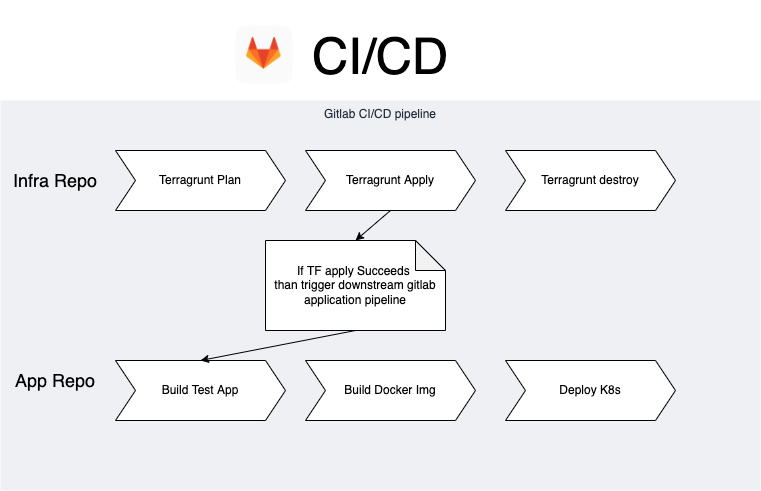

The diagram above was exported from draw.io. Its source (the exported page's mxGraphModel, read from the mxfile embedded in the PNG):
<mxGraphModel dx="946" dy="531" grid="1" gridSize="10" guides="1" tooltips="1" connect="1" arrows="1" fold="1" page="1" pageScale="1" pageWidth="850" pageHeight="1100" math="0" shadow="0">
  <root>
    <mxCell id="0" />
    <mxCell id="1" parent="0" />
    <mxCell id="PaQHb2hhZIweQtk4Rp5z-21" value="Gitlab CI/CD pipeline" style="fillColor=#EFF0F3;strokeColor=none;dashed=0;verticalAlign=top;fontStyle=0;fontColor=#232F3D;" vertex="1" parent="1">
      <mxGeometry x="15" y="280" width="760" height="390" as="geometry" />
    </mxCell>
    <mxCell id="PaQHb2hhZIweQtk4Rp5z-6" value="Terragrunt destroy" style="shape=step;perimeter=stepPerimeter;whiteSpace=wrap;html=1;fixedSize=1;" vertex="1" parent="1">
      <mxGeometry x="520" y="330" width="170" height="60" as="geometry" />
    </mxCell>
    <mxCell id="PaQHb2hhZIweQtk4Rp5z-7" value="&lt;font style=&quot;font-size: 18px&quot;&gt;App Repo&lt;/font&gt;" style="text;html=1;strokeColor=none;fillColor=none;align=center;verticalAlign=middle;whiteSpace=wrap;rounded=0;" vertex="1" parent="1">
      <mxGeometry x="20" y="540" width="100" height="40" as="geometry" />
    </mxCell>
    <mxCell id="PaQHb2hhZIweQtk4Rp5z-8" value="&lt;font style=&quot;font-size: 18px&quot;&gt;Infra Repo&lt;/font&gt;" style="text;html=1;strokeColor=none;fillColor=none;align=center;verticalAlign=middle;whiteSpace=wrap;rounded=0;" vertex="1" parent="1">
      <mxGeometry x="20" y="340" width="100" height="40" as="geometry" />
    </mxCell>
    <mxCell id="PaQHb2hhZIweQtk4Rp5z-9" value="Terragrunt Apply" style="shape=step;perimeter=stepPerimeter;whiteSpace=wrap;html=1;fixedSize=1;" vertex="1" parent="1">
      <mxGeometry x="320" y="330" width="170" height="60" as="geometry" />
    </mxCell>
    <mxCell id="PaQHb2hhZIweQtk4Rp5z-10" value="Terragrunt Plan" style="shape=step;perimeter=stepPerimeter;whiteSpace=wrap;html=1;fixedSize=1;" vertex="1" parent="1">
      <mxGeometry x="130" y="330" width="170" height="60" as="geometry" />
    </mxCell>
    <mxCell id="PaQHb2hhZIweQtk4Rp5z-11" value="Build Test App" style="shape=step;perimeter=stepPerimeter;whiteSpace=wrap;html=1;fixedSize=1;" vertex="1" parent="1">
      <mxGeometry x="130" y="540" width="170" height="60" as="geometry" />
    </mxCell>
    <mxCell id="PaQHb2hhZIweQtk4Rp5z-12" value="Build Docker Img" style="shape=step;perimeter=stepPerimeter;whiteSpace=wrap;html=1;fixedSize=1;" vertex="1" parent="1">
      <mxGeometry x="320" y="540" width="170" height="60" as="geometry" />
    </mxCell>
    <mxCell id="PaQHb2hhZIweQtk4Rp5z-13" value="Deploy K8s" style="shape=step;perimeter=stepPerimeter;whiteSpace=wrap;html=1;fixedSize=1;" vertex="1" parent="1">
      <mxGeometry x="520" y="540" width="170" height="60" as="geometry" />
    </mxCell>
    <mxCell id="PaQHb2hhZIweQtk4Rp5z-15" value="" style="endArrow=classic;html=1;exitX=0.5;exitY=1;exitDx=0;exitDy=0;entryX=0.5;entryY=0;entryDx=0;entryDy=0;" edge="1" parent="1" source="PaQHb2hhZIweQtk4Rp5z-17" target="PaQHb2hhZIweQtk4Rp5z-11">
      <mxGeometry relative="1" as="geometry">
        <mxPoint x="330" y="410" as="sourcePoint" />
        <mxPoint x="430" y="410" as="targetPoint" />
      </mxGeometry>
    </mxCell>
    <mxCell id="PaQHb2hhZIweQtk4Rp5z-17" value="If TF apply Succeeds&amp;nbsp;&lt;br&gt;than trigger downstream gitlab application pipeline" style="shape=note;whiteSpace=wrap;html=1;backgroundOutline=1;darkOpacity=0.05;" vertex="1" parent="1">
      <mxGeometry x="280" y="420" width="180" height="90" as="geometry" />
    </mxCell>
    <mxCell id="PaQHb2hhZIweQtk4Rp5z-18" value="" style="endArrow=classic;html=1;exitX=0.5;exitY=1;exitDx=0;exitDy=0;entryX=0.5;entryY=0;entryDx=0;entryDy=0;" edge="1" parent="1" source="PaQHb2hhZIweQtk4Rp5z-9" target="PaQHb2hhZIweQtk4Rp5z-17">
      <mxGeometry relative="1" as="geometry">
        <mxPoint x="405" y="390" as="sourcePoint" />
        <mxPoint x="215" y="540" as="targetPoint" />
      </mxGeometry>
    </mxCell>
    <mxCell id="PaQHb2hhZIweQtk4Rp5z-19" value="&lt;font style=&quot;font-size: 50px&quot;&gt;CI/CD&lt;/font&gt;" style="text;html=1;strokeColor=none;fillColor=none;align=center;verticalAlign=middle;whiteSpace=wrap;rounded=0;" vertex="1" parent="1">
      <mxGeometry x="170" y="180" width="450" height="110" as="geometry" />
    </mxCell>
    <mxCell id="PaQHb2hhZIweQtk4Rp5z-20" value="" style="shape=image;html=1;verticalAlign=top;verticalLabelPosition=bottom;labelBackgroundColor=#ffffff;imageAspect=0;aspect=fixed;image=https://cdn4.iconfinder.com/data/icons/socialcones/508/Gitlab-128.png" vertex="1" parent="1">
      <mxGeometry x="250" y="206" width="58" height="58" as="geometry" />
    </mxCell>
  </root>
</mxGraphModel>